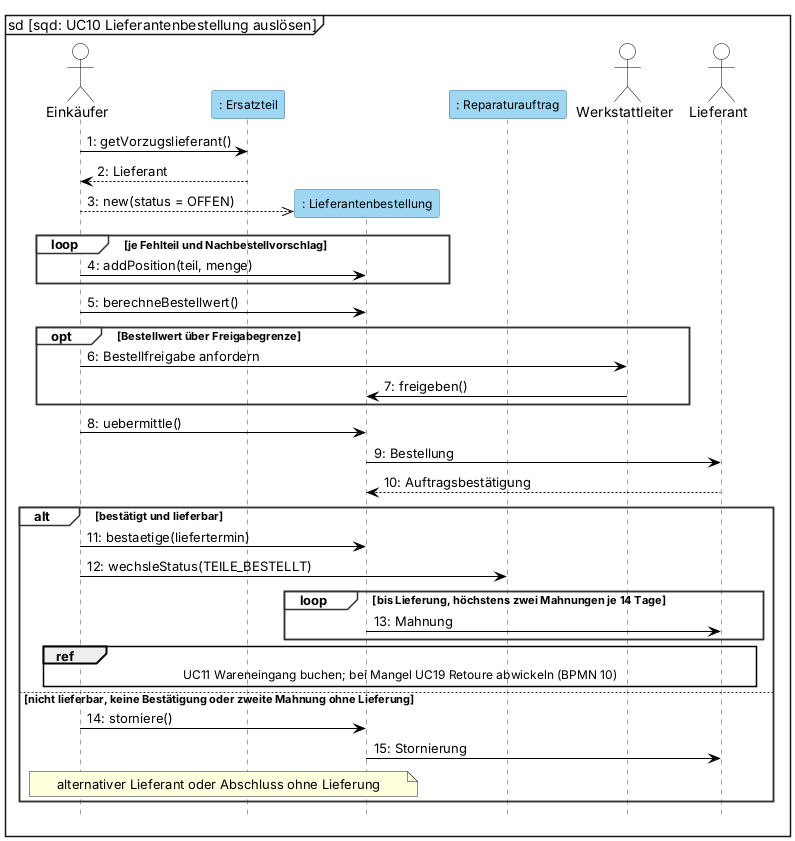

The diagram above was rendered by PlantUML. Its source (embedded in the PNG):
@startuml
' BPMN: p06-ersatzteilbestellung.bpmn. Kernablauf: bündeln, freigeben, bestellen, bestätigen oder stornieren, höchstens zwei Mahnungen (E-22, E-27).
' Darstellung wie in Visual Paradigm: Objekterzeugung als gestrichelter Pfeil auf den Kopfkasten (Kasten sitzt auf Nachrichtenhöhe, VL 6 Folie 5-70), kein <<create>>-Text.
mainframe sd [sqd: UC10 Lieferantenbestellung auslösen]
skinparam defaultFontName Arial
skinparam sequenceMessageAlign left
skinparam maxMessageSize 170
skinparam shadowing false
skinparam sequence {
  ParticipantBackgroundColor #9FD6F2
  ParticipantBorderColor #2E6E99
  ParticipantFontSize 12
  ActorBackgroundColor white
  ActorBorderColor black
  LifeLineBorderColor #444444
  LifeLineBackgroundColor #9FD6F2
  GroupBorderColor #333333
  GroupBackgroundColor white
  GroupHeaderFontStyle bold
  ArrowColor black
}
hide footbox
autonumber "0:"

actor "Einkäufer" as E
participant ": Ersatzteil" as ET
participant ": Lieferantenbestellung" as BEST
participant ": Reparaturauftrag" as RA
actor Werkstattleiter as WL
actor Lieferant

E -> ET : getVorzugslieferant()
ET --> E : Lieferant
create BEST
E -->> BEST : new(status = OFFEN)
loop je Fehlteil und Nachbestellvorschlag
    E -> BEST : addPosition(teil, menge)
end
E -> BEST : berechneBestellwert()
opt Bestellwert über Freigabegrenze
    E -> WL : Bestellfreigabe anfordern
    WL -> BEST : freigeben()
end
E -> BEST : uebermittle()
BEST -> Lieferant : Bestellung
Lieferant --> BEST : Auftragsbestätigung
alt bestätigt und lieferbar
    E -> BEST : bestaetige(liefertermin)
    E -> RA : wechsleStatus(TEILE_BESTELLT)
    loop bis Lieferung, höchstens zwei Mahnungen je 14 Tage
        BEST -> Lieferant : Mahnung
    end
    ref over E, BEST, Lieferant : UC11 Wareneingang buchen; bei Mangel UC19 Retoure abwickeln (BPMN 10)
else nicht lieferbar, keine Bestätigung oder zweite Mahnung ohne Lieferung
    E -> BEST : storniere()
    BEST -> Lieferant : Stornierung
    note over E, BEST : alternativer Lieferant oder Abschluss ohne Lieferung
end
@enduml